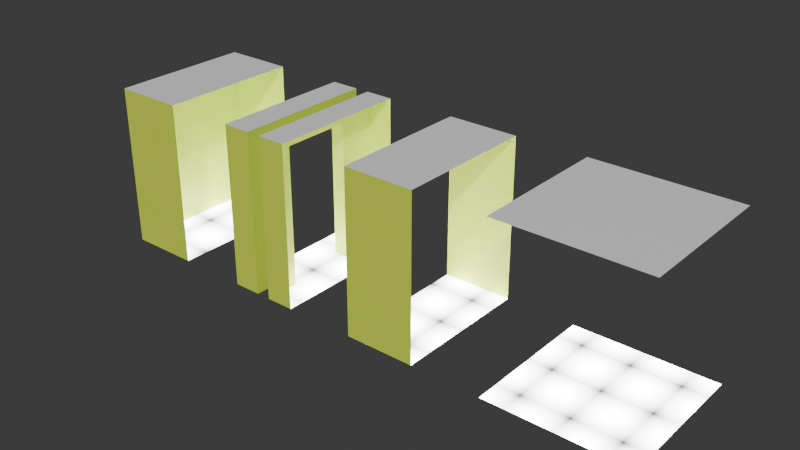 # Source: maze.blend  (saved by Blender 4.2.66; exported with 4.5.12 LTS)
import bpy
from mathutils import Matrix  # noqa: F401  (used for matrix-valued properties, if any)

bpy.ops.wm.read_factory_settings(use_empty=True)
scene = bpy.context.scene
scene.name = 'Scene'

# ---- collections
col_collection = bpy.data.collections.new('Collection'); scene.collection.children.link(col_collection)

# ---- materials (node trees are filled in below, after node groups)
mat_cealing = bpy.data.materials.new('cealing')
mat_cealing.alpha_threshold = 0.0
mat_cealing.use_transparent_shadow = False
mat_cealing.roughness = 0.5
mat_cealing.line_color = (0.0, 0.0, 0.0, 1.0)
mat_walls = bpy.data.materials.new('walls')
mat_floor = bpy.data.materials.new('floor')

# ---- material node trees
mat_cealing.use_nodes = True; mat_cealing.node_tree.nodes.clear()
_N = mat_cealing.node_tree.nodes; _L = mat_cealing.node_tree.links
n0 = _N.new('ShaderNodeOutputMaterial'); n0.name = 'Material Output'; n0.location = (300, 300)
n1 = _N.new('ShaderNodeBsdfPrincipled'); n1.name = 'Principled BSDF'; n1.location = (10, 300)
n1.inputs[3].default_value = 1.45
_L.new(n1.outputs[0], n0.inputs[0])
n0.is_active_output = True
mat_walls.use_nodes = True; mat_walls.node_tree.nodes.clear()
_N = mat_walls.node_tree.nodes; _L = mat_walls.node_tree.links
n0 = _N.new('ShaderNodeBsdfPrincipled'); n0.name = 'Principled BSDF'; n0.location = (-147, 142)
n0.inputs[0].default_value = (0.6452, 0.8005, 0.06627, 1.0)
n1 = _N.new('ShaderNodeOutputMaterial'); n1.name = 'Material Output'; n1.location = (300, 300)
n2 = _N.new('ShaderNodeTexNoise'); n2.name = 'Noise Texture'; n2.location = (-400, 220)
n2.inputs[2].default_value = 6.0
n3 = _N.new('ShaderNodeMapping'); n3.name = 'Mapping'; n3.location = (-560, 220)
n4 = _N.new('ShaderNodeTexCoord'); n4.name = 'Texture Coordinate'; n4.location = (-720, 220)
_L.new(n3.outputs[0], n2.inputs[0])
_L.new(n4.outputs[0], n3.inputs[0])
_L.new(n0.outputs[0], n1.inputs[0])
_L.new(n2.outputs[0], n0.inputs[2])
n1.is_active_output = True
mat_floor.use_nodes = True; mat_floor.node_tree.nodes.clear()
_N = mat_floor.node_tree.nodes; _L = mat_floor.node_tree.links
n0 = _N.new('ShaderNodeOutputMaterial'); n0.name = 'Material Output'; n0.location = (300, 300)
n1 = _N.new('ShaderNodeTexVoronoi'); n1.name = 'Voronoi Texture'; n1.location = (-600, 180)
n1.voronoi_dimensions = '2D'
n1.normalize = True
n1.inputs[2].default_value = 6.0
n1.inputs[4].default_value = 0.0
n1.inputs[8].default_value = 0.0
n2 = _N.new('ShaderNodeMapping'); n2.name = 'Mapping'; n2.location = (-760, 180)
n2.vector_type = 'TEXTURE'
n2.inputs[1].default_value = (1.0, 1.0, 1.0)
n3 = _N.new('ShaderNodeTexCoord'); n3.name = 'Texture Coordinate'; n3.location = (-920, 180)
n4 = _N.new('ShaderNodeMapRange'); n4.name = 'Map Range'; n4.location = (-383, 185)
n4.inputs[3].default_value = 20.0
n4.inputs[4].default_value = 0.0
_L.new(n2.outputs[0], n1.inputs[0])
_L.new(n3.outputs[2], n2.inputs[0])
_L.new(n1.outputs[0], n4.inputs[0])
_L.new(n4.outputs[0], n0.inputs[0])
n0.is_active_output = True

# ---- world
world_world = bpy.data.worlds.new('World'); scene.world = world_world
world_world.use_nodes = True; world_world.node_tree.nodes.clear()
_N = world_world.node_tree.nodes; _L = world_world.node_tree.links
n0 = _N.new('ShaderNodeOutputWorld'); n0.name = 'World Output'; n0.location = (300, 300)
n1 = _N.new('ShaderNodeBackground'); n1.name = 'Background'; n1.location = (10, 300)
n1.inputs[0].default_value = (0.05088, 0.05088, 0.05088, 1.0)
_L.new(n1.outputs[0], n0.inputs[0])
n0.is_active_output = True
world_world.color = (0.05088, 0.05088, 0.05088)
world_world.sun_shadow_jitter_overblur = 0.0

# ---- meshes
me_plane_002 = bpy.data.meshes.new('Plane.002')
me_plane_002.from_pydata([(3.258e-07, 1.062e-13, 0.0), (3.258e-07, 1.062e-13, 2.3), (1.0, 3.258e-07, 0.0), (1.0, 3.258e-07, 2.3), (1.0, 2.0, 0.0), (1.0, 2.0, 2.3), (3.968e-09, 2.0, 0.0), (3.968e-09, 2.0, 2.3)], [], [(4, 6, 0, 2), (2, 0, 1, 3), (6, 4, 5, 7), (5, 3, 1, 7)])
me_plane_002.polygons.foreach_set('material_index', [2, 1, 1, 0])
_uv = me_plane_002.uv_layers.new(name='UVMap')
_uv.uv.foreach_set('vector', [0.5004, 0.5001, 0.7503, 0.5001, 0.7503, 0.9999, 0.5004, 0.9999, 0.0001465, 0.0001465, 0.25, 0.0001465, 0.25, 0.5748, 0.0001465, 0.5748, 0.2503, 0.0001464, 0.5001, 0.0001465, 0.5001, 0.5748, 0.2503, 0.5748, 0.5002, 0.000293, 0.5002, 0.9997, 0.0005126, 0.9997, 0.0005126, 0.0002929])
me_plane_002.materials.append(mat_cealing)
me_plane_002.materials.append(mat_walls)
me_plane_002.materials.append(mat_floor)
me_plane_002.update()
me_plane_003 = bpy.data.meshes.new('Plane.003')
me_plane_003.from_pydata([(0.0, 2.0, 0.0), (0.0, 0.0, 0.0), (-2.0, 2.0, 0.0), (-2.0, 0.0, 0.0), (-2.0, 0.0, 2.3), (0.0, 2.0, 2.3), (0.0, 0.0, 2.3), (-2.0, 2.0, 2.3)], [], [(1, 0, 2, 3), (6, 4, 7, 5)])
me_plane_003.polygons.foreach_set('material_index', [2, 0])
_uv = me_plane_003.uv_layers.new(name='UVMap')
_uv.uv.foreach_set('vector', [0.4999, 9.995e-05, 0.4999, 0.4999, 9.997e-05, 0.4999, 9.995e-05, 0.0001, 0.0001, 0.0001, 0.9999, 9.995e-05, 0.9999, 0.9999, 0.0001001, 0.9999])
me_plane_003.materials.append(mat_cealing)
me_plane_003.materials.append(mat_walls)
me_plane_003.materials.append(mat_floor)
me_plane_003.update()
me_plane_015 = bpy.data.meshes.new('Plane.015')
me_plane_015.from_pydata([(3.258e-07, 1.062e-13, 0.0), (3.258e-07, 1.062e-13, 2.3), (3.968e-09, 2.0, 0.0), (3.968e-09, 2.0, 2.3), (-1.0, 8.527e-14, 0.0), (-1.0, 8.527e-14, 2.3), (-1.0, 2.0, 0.0), (-1.0, 2.0, 2.3)], [], [(0, 1, 5, 4), (3, 2, 6, 7), (2, 0, 4, 6), (5, 7, 6, 4), (3, 7, 5, 1)])
me_plane_015.polygons.foreach_set('material_index', [1, 1, 2, 1, 0])
_uv = me_plane_015.uv_layers.new(name='UVMap')
_uv.uv.foreach_set('vector', [0.9307, 0.0001387, 0.9307, 0.5349, 0.6982, 0.5349, 0.6982, 0.0001387, 0.6979, 0.0001387, 0.6979, 0.5349, 0.4654, 0.5349, 0.4654, 0.0001388, 0.2473, 0.5261, 0.2473, 0.9911, 0.01482, 0.9911, 0.01482, 0.5261, 0.0001388, 0.2326, 0.4651, 0.2326, 0.4651, 0.7674, 0.000139, 0.7674, 0.4651, 0.0001386, 0.4651, 0.2326, 0.0001388, 0.2326, 0.0001387, 0.0001387])
me_plane_015.materials.append(mat_cealing)
me_plane_015.materials.append(mat_walls)
me_plane_015.materials.append(mat_floor)
me_plane_015.update()
me_plane_001 = bpy.data.meshes.new('Plane.001')
me_plane_001.from_pydata([(3.258e-07, 1.062e-13, 0.0), (3.258e-07, 1.062e-13, 2.3), (1.0, 3.258e-07, 0.0), (1.0, 3.258e-07, 2.3), (1.0, 2.0, 0.0), (1.0, 2.0, 2.3), (3.968e-09, 2.0, 0.0), (3.968e-09, 2.0, 2.3), (8.444e-08, 1.5, 2.3), (0.6, 0.5, 2.3), (0.4, 0.5, 2.3), (1.0, 0.5, 2.3), (2.454e-07, 0.5, 2.3), (0.4, 2.0, 0.0), (0.4, 2.0, 2.3), (0.4, 1.629e-07, 0.0), (0.4, 1.629e-07, 2.3), (0.6, 1.629e-07, 0.0), (0.6, 1.629e-07, 2.3), (0.6, 2.0, 0.0), (0.6, 2.0, 2.3), (1.0, 1.5, 2.3), (0.4, 1.5, 2.3), (0.6, 1.5, 2.3), (2.454e-07, 0.5, 0.0), (8.444e-08, 1.5, 0.0), (1.0, 0.5, 0.0), (1.0, 1.5, 0.0), (0.4, 1.5, 0.0), (0.4, 0.5, 0.0), (0.6, 1.5, 0.0), (0.6, 0.5, 0.0), (1.0, 2.0, 2.0), (3.968e-09, 2.0, 2.0), (0.4, 1.5, 2.0), (0.4, 2.0, 2.0), (0.6, 2.0, 2.0), (0.6, 1.5, 2.0), (3.258e-07, 1.062e-13, 2.0), (1.0, 3.258e-07, 2.0), (0.4, 1.629e-07, 2.0), (0.4, 0.5, 2.0), (0.6, 1.629e-07, 2.0), (0.6, 0.5, 2.0)], [], [(29, 24, 0, 15), (40, 38, 1, 16), (36, 32, 5, 20), (10, 16, 1, 12), (14, 22, 8, 7), (5, 21, 23, 20), (10, 12, 8, 22), (33, 35, 14, 7), (30, 31, 26, 27), (26, 31, 17, 2), (39, 42, 18, 3), (11, 3, 18, 9), (41, 40, 16, 10), (4, 19, 30, 27), (28, 29, 31, 30), (34, 35, 13, 28), (24, 29, 28, 25), (13, 6, 25, 28), (42, 43, 9, 18), (37, 34, 28, 30), (36, 37, 30, 19), (20, 23, 37, 36), (22, 14, 35, 34), (6, 13, 35, 33), (19, 4, 32, 36), (17, 31, 43, 42), (31, 29, 41, 43), (29, 15, 40, 41), (2, 17, 42, 39), (15, 0, 38, 40), (43, 41, 34, 37), (41, 10, 22, 34), (23, 21, 11, 9), (37, 23, 9, 43)])
me_plane_001.polygons.foreach_set('material_index', [2, 1, 1, 0, 0, 0, 0, 1, 2, 2, 1, 0, 1, 2, 2, 1, 2, 2, 1, 1, 1, 1, 1, 1, 1, 1, 1, 1, 1, 1, 0, 1, 0, 1])
_uv = me_plane_001.uv_layers.new(name='UVMap')
_uv.uv.foreach_set('vector', [0.5583, 0.6512, 0.4653, 0.6512, 0.4653, 0.535, 0.5583, 0.535, 0.8371, 0.465, 0.9301, 0.465, 0.9301, 0.5347, 0.8371, 0.5347, 0.372, 0.465, 0.465, 0.465, 0.465, 0.5347, 0.372, 0.5347, 0.6981, 0.6512, 0.6981, 0.535, 0.791, 0.535, 0.791, 0.6512, 0.6981, 0.9998, 0.6981, 0.8836, 0.791, 0.8836, 0.791, 0.9998, 0.7914, 0.9998, 0.7914, 0.8836, 0.8843, 0.8836, 0.8843, 0.9998, 0.6981, 0.6512, 0.791, 0.6512, 0.791, 0.8836, 0.6981, 0.8836, 0.0001812, 0.465, 0.09314, 0.465, 0.09314, 0.5347, 0.0001812, 0.5347, 0.6048, 0.8836, 0.6048, 0.6512, 0.6977, 0.6512, 0.6977, 0.8836, 0.6977, 0.6512, 0.6048, 0.6512, 0.6048, 0.535, 0.6977, 0.535, 0.4653, 0.465, 0.5583, 0.465, 0.5583, 0.5347, 0.4653, 0.5347, 0.7914, 0.6512, 0.7914, 0.535, 0.8843, 0.535, 0.8843, 0.6512, 0.721, 0.465, 0.8371, 0.465, 0.8371, 0.5347, 0.721, 0.5347, 0.6977, 0.9998, 0.6048, 0.9998, 0.6048, 0.8836, 0.6977, 0.8836, 0.5583, 0.8836, 0.5583, 0.6512, 0.6048, 0.6512, 0.6048, 0.8836, 0.2093, 0.465, 0.09314, 0.465, 0.09314, 0.0001812, 0.2093, 0.0001813, 0.4653, 0.6512, 0.5583, 0.6512, 0.5583, 0.8836, 0.4653, 0.8836, 0.5583, 0.9998, 0.4653, 0.9998, 0.4653, 0.8836, 0.5583, 0.8836, 0.5583, 0.465, 0.6745, 0.465, 0.6745, 0.5347, 0.5583, 0.5347, 0.2558, 0.465, 0.2093, 0.465, 0.2093, 0.0001813, 0.2558, 0.0001813, 0.372, 0.465, 0.2558, 0.465, 0.2558, 0.0001813, 0.372, 0.0001813, 0.372, 0.5347, 0.2558, 0.5347, 0.2558, 0.465, 0.372, 0.465, 0.2093, 0.5347, 0.09314, 0.5347, 0.09314, 0.465, 0.2093, 0.465, 0.0001813, 0.0001812, 0.09314, 0.0001812, 0.09314, 0.465, 0.0001812, 0.465, 0.372, 0.0001813, 0.465, 0.0001814, 0.465, 0.465, 0.372, 0.465, 0.5583, 0.0001812, 0.6745, 0.0001812, 0.6745, 0.465, 0.5583, 0.465, 0.6745, 0.0001812, 0.721, 0.0001812, 0.721, 0.465, 0.6745, 0.465, 0.721, 0.0001812, 0.8371, 0.0001812, 0.8371, 0.465, 0.721, 0.465, 0.4653, 0.0001812, 0.5583, 0.0001812, 0.5583, 0.465, 0.4653, 0.465, 0.8371, 0.0001812, 0.9301, 0.0001812, 0.9301, 0.465, 0.8371, 0.465, 0.2558, 0.6973, 0.2093, 0.6973, 0.2093, 0.465, 0.2558, 0.465, 0.2093, 0.6973, 0.1396, 0.6973, 0.1396, 0.465, 0.2093, 0.465, 0.8843, 0.8836, 0.7914, 0.8836, 0.7914, 0.6512, 0.8843, 0.6512, 0.2558, 0.465, 0.3255, 0.465, 0.3255, 0.6973, 0.2558, 0.6973])
me_plane_001.materials.append(mat_cealing)
me_plane_001.materials.append(mat_walls)
me_plane_001.materials.append(mat_floor)
me_plane_001.update()
me_plane_001.normals_split_custom_set([tuple(v) for v in zip(*[iter([0.0, 0.0, 1.0, 0.0, 0.0, 1.0, 0.0, 0.0, 1.0, 0.0, 0.0, 1.0, -4.073e-07, 1.0, 0.0, -4.073e-07, 1.0, 0.0, -4.073e-07, 1.0, 0.0, -4.073e-07, 1.0, 0.0, 0.0, -1.0, 0.0, 0.0, -1.0, 0.0, 0.0, -1.0, 0.0, 0.0, -1.0, 0.0, 0.0, 0.0, -1.0, 0.0, 0.0, -1.0, 0.0, 0.0, -1.0, 0.0, 0.0, -1.0, 0.0, 0.0, -1.0, 0.0, 0.0, -1.0, 0.0, 0.0, -1.0, 0.0, 0.0, -1.0, 0.0, 0.0, -1.0, 0.0, 0.0, -1.0, 0.0, 0.0, -1.0, 0.0, 0.0, -1.0, 0.0, 0.0, -1.0, 0.0, 0.0, -1.0, 0.0, 0.0, -1.0, 0.0, 0.0, -1.0, 0.0, -1.0, 0.0, 0.0, -1.0, 0.0, 0.0, -1.0, 0.0, 0.0, -1.0, 0.0, 0.0, 0.0, 1.0, 0.0, 0.0, 1.0, 0.0, 0.0, 1.0, 0.0, 0.0, 1.0, 0.0, 0.0, 1.0, 0.0, 0.0, 1.0, 0.0, 0.0, 1.0, 0.0, 0.0, 1.0, -4.073e-07, 1.0, 0.0, -4.073e-07, 1.0, 0.0, -4.073e-07, 1.0, 0.0, -4.073e-07, 1.0, 0.0, 0.0, 0.0, -1.0, 0.0, 0.0, -1.0, 0.0, 0.0, -1.0, 0.0, 0.0, -1.0, -1.0, -1.987e-07, 0.0, -1.0, -1.987e-07, 0.0, -1.0, -1.987e-07, 0.0, -1.0, -1.987e-07, 0.0, 0.0, 0.0, 1.0, 0.0, 0.0, 1.0, 0.0, 0.0, 1.0, 0.0, 0.0, 1.0, 0.0, 0.0, 1.0, 0.0, 0.0, 1.0, 0.0, 0.0, 1.0, 0.0, 0.0, 1.0, -1.0, -5.96e-08, -7.451e-09, -1.0, -5.96e-08, -7.451e-09, -1.0, -5.96e-08, -7.451e-09, -1.0, -5.96e-08, -7.451e-09, 0.0, 0.0, 1.0, 0.0, 0.0, 1.0, 0.0, 0.0, 1.0, 0.0, 0.0, 1.0, 0.0, 0.0, 1.0, 0.0, 0.0, 1.0, 0.0, 0.0, 1.0, 0.0, 0.0, 1.0, 1.0, 9.934e-08, 0.0, 1.0, 9.934e-08, 0.0, 1.0, 9.934e-08, 0.0, 1.0, 9.934e-08, 0.0, 0.0, -1.0, 0.0, 0.0, -1.0, 0.0, 0.0, -1.0, 0.0, 0.0, -1.0, 0.0, 1.0, 1.192e-07, 0.0, 1.0, 1.192e-07, 0.0, 1.0, 1.192e-07, 0.0, 1.0, 1.192e-07, 0.0, 1.0, 9.934e-08, 0.0, 1.0, 9.934e-08, 0.0, 1.0, 9.934e-08, 0.0, 1.0, 9.934e-08, 0.0, -1.0, -9.934e-08, 0.0, -1.0, -9.934e-08, 0.0, -1.0, -9.934e-08, 0.0, -1.0, -9.934e-08, 0.0, 0.0, -1.0, 0.0, 0.0, -1.0, 0.0, 0.0, -1.0, 0.0, 0.0, -1.0, 0.0, 0.0, -1.0, 0.0, 0.0, -1.0, 0.0, 0.0, -1.0, 0.0, 0.0, -1.0, 0.0, 1.0, 1.192e-07, 0.0, 1.0, 1.192e-07, 0.0, 1.0, 1.192e-07, 0.0, 1.0, 1.192e-07, 0.0, 0.0, 1.0, 0.0, 0.0, 1.0, 0.0, 0.0, 1.0, 0.0, 0.0, 1.0, 0.0, -1.0, -1.788e-07, -7.451e-09, -1.0, -1.788e-07, -7.451e-09, -1.0, -1.788e-07, -7.451e-09, -1.0, -1.788e-07, -7.451e-09, -4.073e-07, 1.0, 0.0, -4.073e-07, 1.0, 0.0, -4.073e-07, 1.0, 0.0, -4.073e-07, 1.0, 0.0, -4.073e-07, 1.0, 0.0, -4.073e-07, 1.0, 0.0, -4.073e-07, 1.0, 0.0, -4.073e-07, 1.0, 0.0, 0.0, 0.0, -1.0, 0.0, 0.0, -1.0, 0.0, 0.0, -1.0, 0.0, 0.0, -1.0, -1.0, -9.934e-08, 0.0, -1.0, -9.934e-08, 0.0, -1.0, -9.934e-08, 0.0, -1.0, -9.934e-08, 0.0, 8.941e-08, 0.0, -1.0, 8.941e-08, 0.0, -1.0, 8.941e-08, 0.0, -1.0, 8.941e-08, 0.0, -1.0, 1.0, 1.49e-07, 0.0, 1.0, 1.49e-07, 0.0, 1.0, 1.49e-07, 0.0, 1.0, 1.49e-07, 0.0])] * 3)])

# ---- objects
ob_maze_corridor_col = bpy.data.objects.new('maze_corridor-col', me_plane_002)
ob_maze_x_col = bpy.data.objects.new('maze_X-col', me_plane_003)
ob_maze_corridor_fin_col = bpy.data.objects.new('maze_corridor_fin-col', me_plane_015)
ob_maze_corridor_door_col = bpy.data.objects.new('maze_corridor_door-col', me_plane_001)

# ---- transforms, parenting, visibility, modifiers, constraints
ob_maze_corridor_col.location = (-1.0, -1.0, 0.0)
ob_maze_x_col.location = (3.0, -1.0, 0.0)
ob_maze_corridor_fin_col.location = (-4.0, -1.0, 0.0)
ob_maze_corridor_door_col.location = (-3.0, -1.0, 0.0)

# ---- collection membership
col_collection.objects.link(ob_maze_corridor_col)
col_collection.objects.link(ob_maze_x_col)
col_collection.objects.link(ob_maze_corridor_fin_col)
col_collection.objects.link(ob_maze_corridor_door_col)

# ---- scene / render settings (as saved in the file)
scene.frame_start = 1; scene.frame_end = 250; scene.frame_set(1)
scene.render.engine = 'CYCLES'
bpy.context.view_layer.update()

# ---- added for rendering (the .blend has no active camera and no usable light): camera, sun
cam_auto = bpy.data.cameras.new('AutoCamera')
cam_auto.lens = 50.0
cam_auto.sensor_width = 36.0
cam_auto.clip_end = 1000.0
ob_auto_camera = bpy.data.objects.new('AutoCamera', cam_auto)
scene.collection.objects.link(ob_auto_camera)
ob_auto_camera.location = (6.92081, -9.50497, 7.48665)
ob_auto_camera.rotation_euler = (1.09748, -7.21219e-08, 0.694738)
scene.camera = ob_auto_camera
light_auto_sun = bpy.data.lights.new('AutoSun', 'SUN')
light_auto_sun.energy = 3.0
light_auto_sun.angle = 0.0523599
ob_auto_sun = bpy.data.objects.new('AutoSun', light_auto_sun)
scene.collection.objects.link(ob_auto_sun)
ob_auto_sun.rotation_euler = (0.872665, 0.174533, 0.523599)
bpy.context.view_layer.update()
